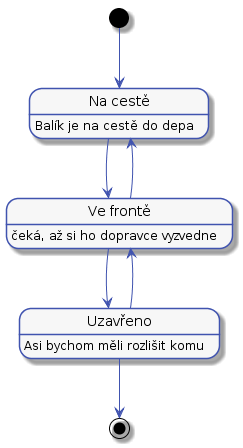

The diagram above was rendered by PlantUML. Its source (embedded in the PNG):
@startuml



skinparam activity {
    BorderColor #4053AF
    ArrowColor #4053AF
    FontName Roboto
    BackgroundColor #F7F7F7
    StartColor #4053AF
    EndColor #4053AF
}

skinparam activityDiamond {
    BorderColor #4053AF
    ArrowColor #4053AF
    FontName Roboto
    BackgroundColor #F7F7F7
}

skinparam actor {
    BorderColor #4053AF
    ArrowColor #4053AF
    FontName Roboto
    BackgroundColor #F7F7F7
}

skinparam useCase {
    BorderColor #4053AF
    ArrowColor #4053AF
    FontName Roboto
    BackgroundColor #F7F7F7
}

skinparam state {
    BorderColor #4053AF
    ArrowColor #4053AF
    FontName Roboto
    BackgroundColor #F7F7F7
}

skinparam sequence {
    ParticipantBorderColor #4053AF
    ParticipantBackgroundColor #F7F7F7
}

skinparam note {
    BorderColor #4053AF
    BackgroundColor #F7F7F7
}

skinparam object {
    BorderColor #4053AF
    BackgroundColor #F7F7F7
}


hide empty description

state "Na cestě" as delivering
delivering: Balík je na cestě do depa

state "Ve frontě" as inQueue
inQueue: čeká, až si ho dopravce vyzvedne

state "Uzavřeno" as closed
closed: Asi bychom měli rozlišit komu
  
[*] --> delivering
delivering --> inQueue
inQueue --> delivering

inQueue --> closed
closed --> inQueue

closed --> [*]
@enduml